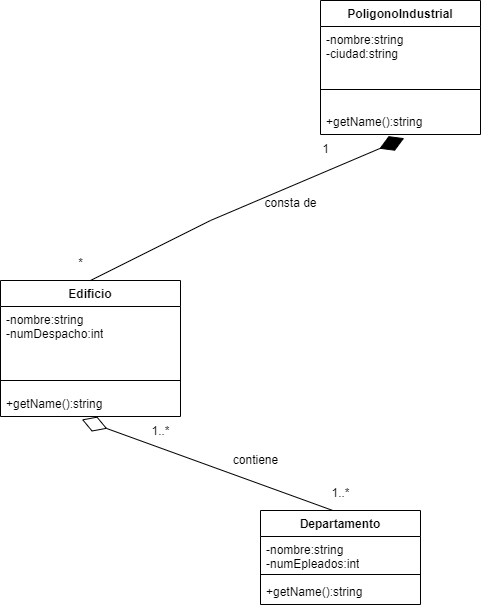

The diagram above was exported from draw.io. Its source (the exported page's mxGraphModel, read from the mxfile embedded in the PNG):
<mxGraphModel dx="825" dy="765" grid="1" gridSize="10" guides="1" tooltips="1" connect="1" arrows="1" fold="1" page="1" pageScale="1" pageWidth="827" pageHeight="1169" math="0" shadow="0">
  <root>
    <mxCell id="0" />
    <mxCell id="1" parent="0" />
    <mxCell id="iKHLYA4V7EPDrmnSl0YY-5" value="Edificio" style="swimlane;fontStyle=1;align=center;verticalAlign=top;childLayout=stackLayout;horizontal=1;startSize=26;horizontalStack=0;resizeParent=1;resizeParentMax=0;resizeLast=0;collapsible=1;marginBottom=0;whiteSpace=wrap;html=1;" vertex="1" parent="1">
      <mxGeometry x="210" y="390" width="180" height="136" as="geometry" />
    </mxCell>
    <mxCell id="iKHLYA4V7EPDrmnSl0YY-6" value="-nombre:string&lt;br&gt;-numDespacho:int&lt;br&gt;" style="text;strokeColor=none;fillColor=none;align=left;verticalAlign=top;spacingLeft=4;spacingRight=4;overflow=hidden;rotatable=0;points=[[0,0.5],[1,0.5]];portConstraint=eastwest;whiteSpace=wrap;html=1;" vertex="1" parent="iKHLYA4V7EPDrmnSl0YY-5">
      <mxGeometry y="26" width="180" height="64" as="geometry" />
    </mxCell>
    <mxCell id="iKHLYA4V7EPDrmnSl0YY-7" value="" style="line;strokeWidth=1;fillColor=none;align=left;verticalAlign=middle;spacingTop=-1;spacingLeft=3;spacingRight=3;rotatable=0;labelPosition=right;points=[];portConstraint=eastwest;strokeColor=inherit;" vertex="1" parent="iKHLYA4V7EPDrmnSl0YY-5">
      <mxGeometry y="90" width="180" height="20" as="geometry" />
    </mxCell>
    <mxCell id="iKHLYA4V7EPDrmnSl0YY-8" value="+getName():string" style="text;strokeColor=none;fillColor=none;align=left;verticalAlign=top;spacingLeft=4;spacingRight=4;overflow=hidden;rotatable=0;points=[[0,0.5],[1,0.5]];portConstraint=eastwest;whiteSpace=wrap;html=1;" vertex="1" parent="iKHLYA4V7EPDrmnSl0YY-5">
      <mxGeometry y="110" width="180" height="26" as="geometry" />
    </mxCell>
    <mxCell id="iKHLYA4V7EPDrmnSl0YY-13" value="PoligonoIndustrial" style="swimlane;fontStyle=1;align=center;verticalAlign=top;childLayout=stackLayout;horizontal=1;startSize=26;horizontalStack=0;resizeParent=1;resizeParentMax=0;resizeLast=0;collapsible=1;marginBottom=0;whiteSpace=wrap;html=1;" vertex="1" parent="1">
      <mxGeometry x="530" y="110" width="160" height="134" as="geometry" />
    </mxCell>
    <mxCell id="iKHLYA4V7EPDrmnSl0YY-14" value="-nombre:string&lt;br&gt;-ciudad:string&lt;br&gt;" style="text;strokeColor=none;fillColor=none;align=left;verticalAlign=top;spacingLeft=4;spacingRight=4;overflow=hidden;rotatable=0;points=[[0,0.5],[1,0.5]];portConstraint=eastwest;whiteSpace=wrap;html=1;" vertex="1" parent="iKHLYA4V7EPDrmnSl0YY-13">
      <mxGeometry y="26" width="160" height="44" as="geometry" />
    </mxCell>
    <mxCell id="iKHLYA4V7EPDrmnSl0YY-15" value="" style="line;strokeWidth=1;fillColor=none;align=left;verticalAlign=middle;spacingTop=-1;spacingLeft=3;spacingRight=3;rotatable=0;labelPosition=right;points=[];portConstraint=eastwest;strokeColor=inherit;" vertex="1" parent="iKHLYA4V7EPDrmnSl0YY-13">
      <mxGeometry y="70" width="160" height="38" as="geometry" />
    </mxCell>
    <mxCell id="iKHLYA4V7EPDrmnSl0YY-16" value="+getName():string" style="text;strokeColor=none;fillColor=none;align=left;verticalAlign=top;spacingLeft=4;spacingRight=4;overflow=hidden;rotatable=0;points=[[0,0.5],[1,0.5]];portConstraint=eastwest;whiteSpace=wrap;html=1;" vertex="1" parent="iKHLYA4V7EPDrmnSl0YY-13">
      <mxGeometry y="108" width="160" height="26" as="geometry" />
    </mxCell>
    <mxCell id="iKHLYA4V7EPDrmnSl0YY-17" value="Departamento" style="swimlane;fontStyle=1;align=center;verticalAlign=top;childLayout=stackLayout;horizontal=1;startSize=26;horizontalStack=0;resizeParent=1;resizeParentMax=0;resizeLast=0;collapsible=1;marginBottom=0;whiteSpace=wrap;html=1;" vertex="1" parent="1">
      <mxGeometry x="470" y="620" width="160" height="94" as="geometry" />
    </mxCell>
    <mxCell id="iKHLYA4V7EPDrmnSl0YY-18" value="-nombre:string&lt;br&gt;-numEpleados:int" style="text;strokeColor=none;fillColor=none;align=left;verticalAlign=top;spacingLeft=4;spacingRight=4;overflow=hidden;rotatable=0;points=[[0,0.5],[1,0.5]];portConstraint=eastwest;whiteSpace=wrap;html=1;" vertex="1" parent="iKHLYA4V7EPDrmnSl0YY-17">
      <mxGeometry y="26" width="160" height="34" as="geometry" />
    </mxCell>
    <mxCell id="iKHLYA4V7EPDrmnSl0YY-19" value="" style="line;strokeWidth=1;fillColor=none;align=left;verticalAlign=middle;spacingTop=-1;spacingLeft=3;spacingRight=3;rotatable=0;labelPosition=right;points=[];portConstraint=eastwest;strokeColor=inherit;" vertex="1" parent="iKHLYA4V7EPDrmnSl0YY-17">
      <mxGeometry y="60" width="160" height="8" as="geometry" />
    </mxCell>
    <mxCell id="iKHLYA4V7EPDrmnSl0YY-20" value="+getName():string" style="text;strokeColor=none;fillColor=none;align=left;verticalAlign=top;spacingLeft=4;spacingRight=4;overflow=hidden;rotatable=0;points=[[0,0.5],[1,0.5]];portConstraint=eastwest;whiteSpace=wrap;html=1;" vertex="1" parent="iKHLYA4V7EPDrmnSl0YY-17">
      <mxGeometry y="68" width="160" height="26" as="geometry" />
    </mxCell>
    <mxCell id="iKHLYA4V7EPDrmnSl0YY-22" value="" style="endArrow=diamondThin;endFill=0;endSize=24;html=1;rounded=0;exitX=0.452;exitY=0;exitDx=0;exitDy=0;exitPerimeter=0;entryX=0.452;entryY=1.115;entryDx=0;entryDy=0;entryPerimeter=0;" edge="1" parent="1" source="iKHLYA4V7EPDrmnSl0YY-17" target="iKHLYA4V7EPDrmnSl0YY-8">
      <mxGeometry width="160" relative="1" as="geometry">
        <mxPoint x="360" y="570" as="sourcePoint" />
        <mxPoint x="360" y="500" as="targetPoint" />
      </mxGeometry>
    </mxCell>
    <mxCell id="iKHLYA4V7EPDrmnSl0YY-23" value="" style="endArrow=diamondThin;endFill=1;endSize=24;html=1;rounded=0;exitX=0.5;exitY=0;exitDx=0;exitDy=0;entryX=0.523;entryY=1.141;entryDx=0;entryDy=0;entryPerimeter=0;" edge="1" parent="1" source="iKHLYA4V7EPDrmnSl0YY-5" target="iKHLYA4V7EPDrmnSl0YY-16">
      <mxGeometry width="160" relative="1" as="geometry">
        <mxPoint x="500" y="370" as="sourcePoint" />
        <mxPoint x="420" y="280" as="targetPoint" />
        <Array as="points">
          <mxPoint x="420" y="330" />
        </Array>
      </mxGeometry>
    </mxCell>
    <mxCell id="iKHLYA4V7EPDrmnSl0YY-26" value="1..*" style="text;html=1;align=center;verticalAlign=middle;resizable=0;points=[];autosize=1;strokeColor=none;fillColor=none;" vertex="1" parent="1">
      <mxGeometry x="530" y="588" width="40" height="30" as="geometry" />
    </mxCell>
    <mxCell id="iKHLYA4V7EPDrmnSl0YY-27" value="contiene" style="text;html=1;align=center;verticalAlign=middle;resizable=0;points=[];autosize=1;strokeColor=none;fillColor=none;" vertex="1" parent="1">
      <mxGeometry x="430" y="555" width="70" height="30" as="geometry" />
    </mxCell>
    <mxCell id="iKHLYA4V7EPDrmnSl0YY-28" value="1..*" style="text;html=1;align=center;verticalAlign=middle;resizable=0;points=[];autosize=1;strokeColor=none;fillColor=none;" vertex="1" parent="1">
      <mxGeometry x="350" y="526" width="40" height="30" as="geometry" />
    </mxCell>
    <mxCell id="iKHLYA4V7EPDrmnSl0YY-29" value="consta de" style="text;html=1;align=center;verticalAlign=middle;resizable=0;points=[];autosize=1;strokeColor=none;fillColor=none;" vertex="1" parent="1">
      <mxGeometry x="460" y="298" width="80" height="30" as="geometry" />
    </mxCell>
    <mxCell id="iKHLYA4V7EPDrmnSl0YY-30" value="*" style="text;html=1;align=center;verticalAlign=middle;resizable=0;points=[];autosize=1;strokeColor=none;fillColor=none;" vertex="1" parent="1">
      <mxGeometry x="275" y="358" width="30" height="30" as="geometry" />
    </mxCell>
    <mxCell id="iKHLYA4V7EPDrmnSl0YY-31" value="1" style="text;html=1;align=center;verticalAlign=middle;resizable=0;points=[];autosize=1;strokeColor=none;fillColor=none;" vertex="1" parent="1">
      <mxGeometry x="520" y="244" width="30" height="30" as="geometry" />
    </mxCell>
  </root>
</mxGraphModel>